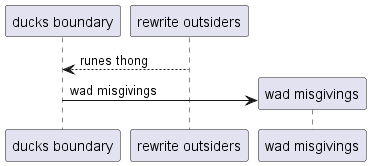

The diagram above was rendered by PlantUML. Its source (embedded in the PNG):
@startuml
participant "ducks boundary" as 0
participant "rewrite outsiders" as 1
1 --> 0: runes thong
create participant "wad misgivings" as 2
0 -> 2 : wad misgivings
@enduml